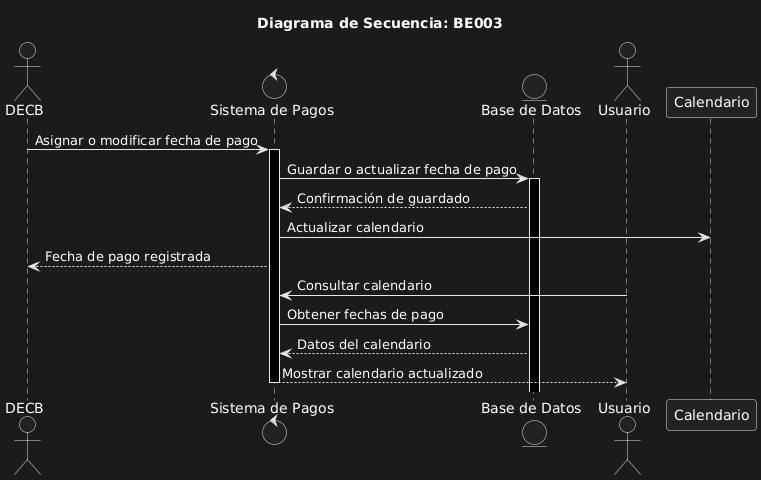

The diagram above was rendered by PlantUML. Its source (embedded in the PNG):
@startuml
title Diagrama de Secuencia: BE003

actor "DECB" as DECB
control "Sistema de Pagos" as Sistema
entity "Base de Datos" as BD
actor "Usuario" as Usuario

DECB -> Sistema: Asignar o modificar fecha de pago
activate Sistema
Sistema -> BD: Guardar o actualizar fecha de pago
activate BD
BD --> Sistema: Confirmación de guardado
Sistema -> Calendario: Actualizar calendario
Sistema --> DECB: Fecha de pago registrada

Usuario -> Sistema: Consultar calendario
Sistema -> BD: Obtener fechas de pago
BD --> Sistema: Datos del calendario
Sistema --> Usuario: Mostrar calendario actualizado

deactivate Sistema
@enduml